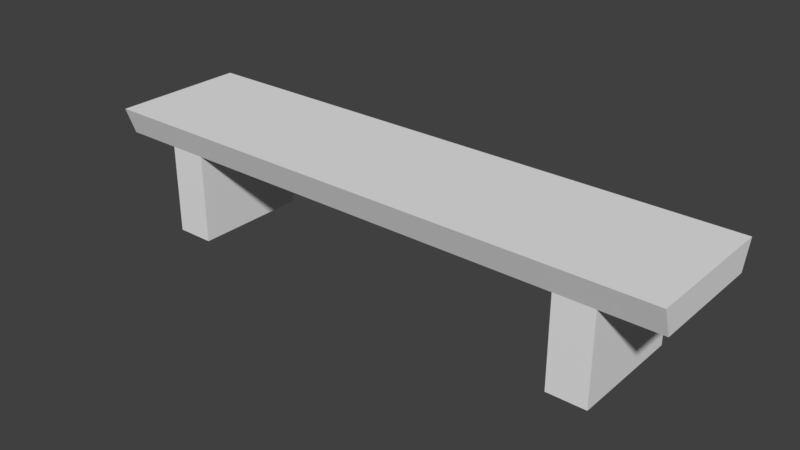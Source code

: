 # Source: Banco2_BANCO2TANOBANCO1.blend  (saved by Blender 2.79.0; exported with 4.5.12 LTS)
import bpy
from mathutils import Matrix  # noqa: F401  (used for matrix-valued properties, if any)

bpy.ops.wm.read_factory_settings(use_empty=True)
scene = bpy.context.scene
scene.name = 'Scene'

# ---- collections
col_collection_1 = bpy.data.collections.new('Collection 1'); scene.collection.children.link(col_collection_1)

# ---- world
world_world = bpy.data.worlds.new('World'); scene.world = world_world
world_world.color = (0.05088, 0.05088, 0.05088)
world_world.use_sun_shadow = False
world_world.sun_shadow_jitter_overblur = 0.0
world_world.cycles.sampling_method = 'MANUAL'

# ---- meshes
me_cube_001 = bpy.data.meshes.new('Cube.001')
me_cube_001.from_pydata([(-5.12, -0.698, 0.9667), (-5.12, -0.5949, 1.255), (-5.12, 0.7412, 0.9667), (-5.12, 0.6399, 1.255), (1.0, -0.698, 0.9667), (1.0, -0.5949, 1.255), (1.0, 0.7412, 0.9667), (1.0, 0.6399, 1.255), (-4.114, -0.5949, 1.255), (-4.52, -0.5949, 1.255), (-4.52, 0.6399, 1.255), (-4.114, 0.6399, 1.255), (0.3941, -0.5949, 1.255), (-0.01192, -0.5949, 1.255), (-0.01192, 0.6399, 1.255), (0.3941, 0.6399, 1.255), (-4.114, -0.5949, 2.198), (-4.52, -0.5949, 2.198), (-4.52, 0.6399, 2.198), (-4.114, 0.6399, 2.198), (0.3941, -0.5949, 2.198), (-0.01192, -0.5949, 2.198), (-0.01192, 0.6399, 2.198), (0.3941, 0.6399, 2.198), (-2.063, 0.7412, 0.9667), (-2.063, -0.698, 0.9667)], [], [(0, 1, 3, 2), (2, 3, 10), (6, 7, 5, 4), (4, 5, 12), (24, 6, 4, 25), (7, 15, 12, 5), (15, 14, 22, 23), (9, 10, 3, 1), (13, 14, 11, 8), (13, 12, 20, 21), (11, 10, 18, 19), (9, 8, 16, 17), (24, 11, 14), (2, 10, 11, 24), (24, 14, 15, 6), (6, 15, 7), (4, 12, 13, 25), (25, 13, 8), (25, 8, 9, 0), (0, 9, 1), (2, 24, 25, 0), (14, 13, 21, 22), (16, 19, 18, 17), (8, 11, 19, 16), (9, 17, 18, 10), (12, 15, 23, 20), (20, 23, 22, 21)])
me_cube_001.use_remesh_preserve_volume = False
me_cube_001.use_remesh_preserve_attributes = False
me_cube_001.use_mirror_vertex_groups = False
me_cube_001.update()

# ---- objects
ob_cube = bpy.data.objects.new('Cube', me_cube_001)

# ---- transforms, parenting, visibility, modifiers, constraints
ob_cube.location = (0.4991, 0.511, 1.074)
ob_cube.scale = (-0.4863, -0.4863, -0.4863)
ob_cube.lineart.crease_threshold = 0.0

# ---- collection membership
col_collection_1.objects.link(ob_cube)

# ---- scene / render settings (as saved in the file)
scene.frame_start = 1; scene.frame_end = 250; scene.frame_set(1)
scene.render.engine = 'BLENDER_EEVEE_NEXT'
scene.render.resolution_percentage = 50
scene.render.dither_intensity = 0.0
scene.cycles.use_denoising = False
scene.cycles.samples = 128
scene.cycles.sampling_pattern = 'TABULATED_SOBOL'
scene.cycles.use_adaptive_sampling = False
scene.cycles.use_light_tree = False
scene.cycles.blur_glossy = 0.0
scene.cycles.sample_clamp_indirect = 0.0
scene.view_settings.view_transform = 'Standard'
bpy.context.view_layer.update()

# ---- added for rendering (the .blend has no active camera and no usable light): camera, sun
cam_auto = bpy.data.cameras.new('AutoCamera')
cam_auto.lens = 50.0
cam_auto.sensor_width = 36.0
cam_auto.clip_end = 1000.0
ob_auto_camera = bpy.data.objects.new('AutoCamera', cam_auto)
scene.collection.objects.link(ob_auto_camera)
ob_auto_camera.location = (4.3835, -2.95868, 2.6103)
ob_auto_camera.rotation_euler = (1.09748, -7.21219e-08, 0.694738)
scene.camera = ob_auto_camera
light_auto_sun = bpy.data.lights.new('AutoSun', 'SUN')
light_auto_sun.energy = 3.0
light_auto_sun.angle = 0.0523599
ob_auto_sun = bpy.data.objects.new('AutoSun', light_auto_sun)
scene.collection.objects.link(ob_auto_sun)
ob_auto_sun.rotation_euler = (0.872665, 0.174533, 0.523599)
bpy.context.view_layer.update()
